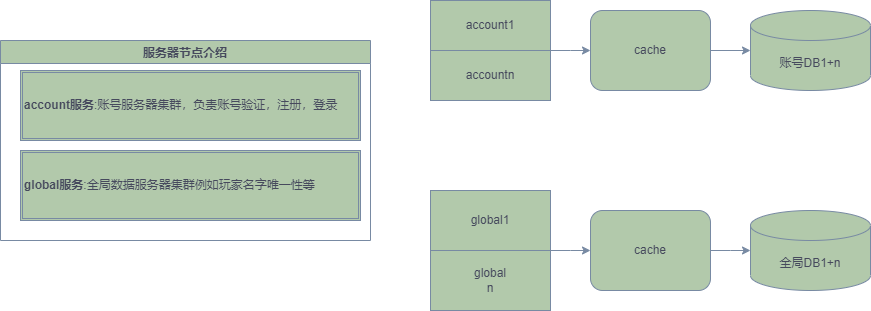

The diagram above was exported from draw.io. Its source (the exported page's mxGraphModel, read from the mxfile embedded in the PNG):
<mxGraphModel dx="1109" dy="762" grid="1" gridSize="10" guides="1" tooltips="1" connect="1" arrows="1" fold="1" page="1" pageScale="1" pageWidth="1100" pageHeight="850" math="0" shadow="0">
  <root>
    <mxCell id="0" />
    <mxCell id="1" parent="0" />
    <mxCell id="CXpJNJEl0R4tukoxCxnV-3" value="账号DB1+n" style="shape=cylinder3;whiteSpace=wrap;html=1;boundedLbl=1;backgroundOutline=1;size=15;fillColor=#B2C9AB;strokeColor=#788AA3;fontColor=#46495D;" parent="1" vertex="1">
      <mxGeometry x="760" y="40" width="120" height="80" as="geometry" />
    </mxCell>
    <mxCell id="CXpJNJEl0R4tukoxCxnV-5" value="account1" style="rounded=0;whiteSpace=wrap;html=1;fillColor=#B2C9AB;strokeColor=#788AA3;fontColor=#46495D;" parent="1" vertex="1">
      <mxGeometry x="440" y="30" width="120" height="50" as="geometry" />
    </mxCell>
    <mxCell id="CXpJNJEl0R4tukoxCxnV-6" value="accountn" style="rounded=0;whiteSpace=wrap;html=1;fillColor=#B2C9AB;strokeColor=#788AA3;fontColor=#46495D;" parent="1" vertex="1">
      <mxGeometry x="440" y="80" width="120" height="50" as="geometry" />
    </mxCell>
    <mxCell id="CXpJNJEl0R4tukoxCxnV-8" value="cache&lt;br&gt;" style="rounded=1;whiteSpace=wrap;html=1;fillColor=#B2C9AB;strokeColor=#788AA3;fontColor=#46495D;" parent="1" vertex="1">
      <mxGeometry x="600" y="40" width="120" height="80" as="geometry" />
    </mxCell>
    <mxCell id="J_VQeXVebmH6tsMqe6tx-5" value="全局DB1+n" style="shape=cylinder3;whiteSpace=wrap;html=1;boundedLbl=1;backgroundOutline=1;size=15;fillColor=#B2C9AB;strokeColor=#788AA3;fontColor=#46495D;" parent="1" vertex="1">
      <mxGeometry x="760" y="240" width="120" height="80" as="geometry" />
    </mxCell>
    <mxCell id="J_VQeXVebmH6tsMqe6tx-6" value="global1" style="rounded=0;whiteSpace=wrap;html=1;fillColor=#B2C9AB;strokeColor=#788AA3;fontColor=#46495D;" parent="1" vertex="1">
      <mxGeometry x="440" y="220" width="120" height="60" as="geometry" />
    </mxCell>
    <mxCell id="J_VQeXVebmH6tsMqe6tx-7" value="global&lt;br&gt;n" style="rounded=0;whiteSpace=wrap;html=1;fillColor=#B2C9AB;strokeColor=#788AA3;fontColor=#46495D;" parent="1" vertex="1">
      <mxGeometry x="440" y="280" width="120" height="60" as="geometry" />
    </mxCell>
    <mxCell id="J_VQeXVebmH6tsMqe6tx-8" value="cache&lt;br&gt;" style="rounded=1;whiteSpace=wrap;html=1;fillColor=#B2C9AB;strokeColor=#788AA3;fontColor=#46495D;" parent="1" vertex="1">
      <mxGeometry x="600" y="240" width="120" height="80" as="geometry" />
    </mxCell>
    <mxCell id="J_VQeXVebmH6tsMqe6tx-9" value="" style="edgeStyle=elbowEdgeStyle;elbow=horizontal;endArrow=classic;html=1;rounded=0;exitX=1;exitY=0;exitDx=0;exitDy=0;entryX=0;entryY=0.5;entryDx=0;entryDy=0;strokeColor=#788AA3;fontColor=#46495D;" parent="1" source="J_VQeXVebmH6tsMqe6tx-7" target="J_VQeXVebmH6tsMqe6tx-8" edge="1">
      <mxGeometry width="50" height="50" relative="1" as="geometry">
        <mxPoint x="530" y="390" as="sourcePoint" />
        <mxPoint x="580" y="340" as="targetPoint" />
      </mxGeometry>
    </mxCell>
    <mxCell id="shGhvBDZomQlFOZbk1B9-1" value="" style="edgeStyle=elbowEdgeStyle;elbow=horizontal;endArrow=classic;html=1;rounded=0;entryX=0;entryY=0.5;entryDx=0;entryDy=0;entryPerimeter=0;strokeColor=#788AA3;fontColor=#46495D;" parent="1" target="J_VQeXVebmH6tsMqe6tx-5" edge="1">
      <mxGeometry width="50" height="50" relative="1" as="geometry">
        <mxPoint x="720" y="280" as="sourcePoint" />
        <mxPoint x="765" y="230" as="targetPoint" />
      </mxGeometry>
    </mxCell>
    <mxCell id="shGhvBDZomQlFOZbk1B9-2" value="" style="edgeStyle=elbowEdgeStyle;elbow=horizontal;endArrow=classic;html=1;rounded=0;exitX=1;exitY=0;exitDx=0;exitDy=0;entryX=0;entryY=0.5;entryDx=0;entryDy=0;strokeColor=#788AA3;fontColor=#46495D;" parent="1" source="CXpJNJEl0R4tukoxCxnV-6" target="CXpJNJEl0R4tukoxCxnV-8" edge="1">
      <mxGeometry width="50" height="50" relative="1" as="geometry">
        <mxPoint x="530" y="390" as="sourcePoint" />
        <mxPoint x="580" y="340" as="targetPoint" />
      </mxGeometry>
    </mxCell>
    <mxCell id="shGhvBDZomQlFOZbk1B9-3" value="" style="edgeStyle=elbowEdgeStyle;elbow=horizontal;endArrow=classic;html=1;rounded=0;exitX=1;exitY=0.5;exitDx=0;exitDy=0;entryX=0;entryY=0.5;entryDx=0;entryDy=0;entryPerimeter=0;strokeColor=#788AA3;fontColor=#46495D;" parent="1" source="CXpJNJEl0R4tukoxCxnV-8" target="CXpJNJEl0R4tukoxCxnV-3" edge="1">
      <mxGeometry width="50" height="50" relative="1" as="geometry">
        <mxPoint x="960" y="160" as="sourcePoint" />
        <mxPoint x="900" y="20" as="targetPoint" />
        <Array as="points">
          <mxPoint x="760" y="80" />
          <mxPoint x="760" y="90" />
          <mxPoint x="760" y="80" />
          <mxPoint x="760" y="80" />
        </Array>
      </mxGeometry>
    </mxCell>
    <mxCell id="DAcCRLH6OrV7thvYw5tc-1" value="服务器节点介绍" style="swimlane;fillColor=#B2C9AB;strokeColor=#788AA3;fontColor=#46495D;" vertex="1" parent="1">
      <mxGeometry x="10" y="70" width="370" height="200" as="geometry" />
    </mxCell>
    <mxCell id="DAcCRLH6OrV7thvYw5tc-2" value="&lt;b&gt;account服务&lt;/b&gt;:账号服务器集群，负责账号验证，注册，登录" style="shape=ext;double=1;rounded=0;whiteSpace=wrap;html=1;align=left;fillColor=#B2C9AB;strokeColor=#788AA3;fontColor=#46495D;" vertex="1" parent="DAcCRLH6OrV7thvYw5tc-1">
      <mxGeometry x="20" y="30" width="340" height="70" as="geometry" />
    </mxCell>
    <mxCell id="DAcCRLH6OrV7thvYw5tc-3" value="&lt;b&gt;global服务&lt;/b&gt;:全局数据服务器集群例如玩家名字唯一性等" style="shape=ext;double=1;rounded=0;whiteSpace=wrap;html=1;align=left;fillColor=#B2C9AB;strokeColor=#788AA3;fontColor=#46495D;" vertex="1" parent="DAcCRLH6OrV7thvYw5tc-1">
      <mxGeometry x="20" y="110" width="340" height="70" as="geometry" />
    </mxCell>
  </root>
</mxGraphModel>